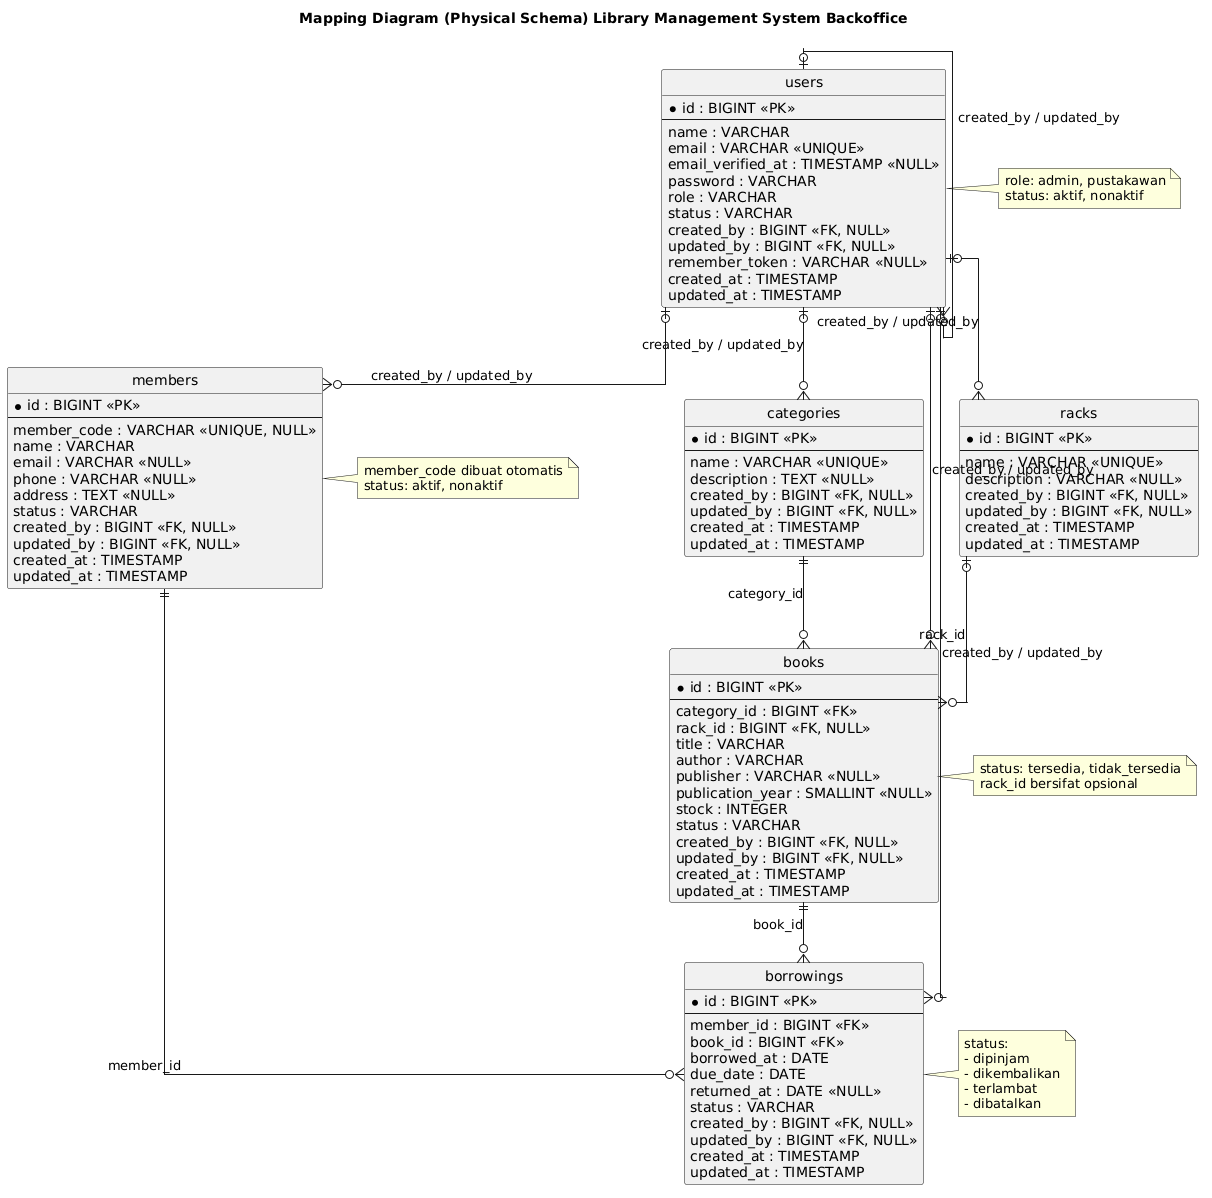

The diagram above was rendered by PlantUML. Its source (embedded in the PNG):
@startuml
title Mapping Diagram (Physical Schema) Library Management System Backoffice

hide circle
skinparam linetype ortho

entity "users" as users {
  * id : BIGINT <<PK>>
  --
  name : VARCHAR
  email : VARCHAR <<UNIQUE>>
  email_verified_at : TIMESTAMP <<NULL>>
  password : VARCHAR
  role : VARCHAR
  status : VARCHAR
  created_by : BIGINT <<FK, NULL>>
  updated_by : BIGINT <<FK, NULL>>
  remember_token : VARCHAR <<NULL>>
  created_at : TIMESTAMP
  updated_at : TIMESTAMP
}

entity "categories" as categories {
  * id : BIGINT <<PK>>
  --
  name : VARCHAR <<UNIQUE>>
  description : TEXT <<NULL>>
  created_by : BIGINT <<FK, NULL>>
  updated_by : BIGINT <<FK, NULL>>
  created_at : TIMESTAMP
  updated_at : TIMESTAMP
}

entity "racks" as racks {
  * id : BIGINT <<PK>>
  --
  name : VARCHAR <<UNIQUE>>
  description : VARCHAR <<NULL>>
  created_by : BIGINT <<FK, NULL>>
  updated_by : BIGINT <<FK, NULL>>
  created_at : TIMESTAMP
  updated_at : TIMESTAMP
}

entity "books" as books {
  * id : BIGINT <<PK>>
  --
  category_id : BIGINT <<FK>>
  rack_id : BIGINT <<FK, NULL>>
  title : VARCHAR
  author : VARCHAR
  publisher : VARCHAR <<NULL>>
  publication_year : SMALLINT <<NULL>>
  stock : INTEGER
  status : VARCHAR
  created_by : BIGINT <<FK, NULL>>
  updated_by : BIGINT <<FK, NULL>>
  created_at : TIMESTAMP
  updated_at : TIMESTAMP
}

entity "members" as members {
  * id : BIGINT <<PK>>
  --
  member_code : VARCHAR <<UNIQUE, NULL>>
  name : VARCHAR
  email : VARCHAR <<NULL>>
  phone : VARCHAR <<NULL>>
  address : TEXT <<NULL>>
  status : VARCHAR
  created_by : BIGINT <<FK, NULL>>
  updated_by : BIGINT <<FK, NULL>>
  created_at : TIMESTAMP
  updated_at : TIMESTAMP
}

entity "borrowings" as borrowings {
  * id : BIGINT <<PK>>
  --
  member_id : BIGINT <<FK>>
  book_id : BIGINT <<FK>>
  borrowed_at : DATE
  due_date : DATE
  returned_at : DATE <<NULL>>
  status : VARCHAR
  created_by : BIGINT <<FK, NULL>>
  updated_by : BIGINT <<FK, NULL>>
  created_at : TIMESTAMP
  updated_at : TIMESTAMP
}

categories ||--o{ books : "category_id"
racks |o--o{ books : "rack_id"

members ||--o{ borrowings : "member_id"
books ||--o{ borrowings : "book_id"

users |o--o{ users : "created_by / updated_by"
users |o--o{ categories : "created_by / updated_by"
users |o--o{ racks : "created_by / updated_by"
users |o--o{ books : "created_by / updated_by"
users |o--o{ members : "created_by / updated_by"
users |o--o{ borrowings : "created_by / updated_by"

note right of users
role: admin, pustakawan
status: aktif, nonaktif
end note

note right of books
status: tersedia, tidak_tersedia
rack_id bersifat opsional
end note

note right of members
member_code dibuat otomatis
status: aktif, nonaktif
end note

note right of borrowings
status:
- dipinjam
- dikembalikan
- terlambat
- dibatalkan
end note
@enduml